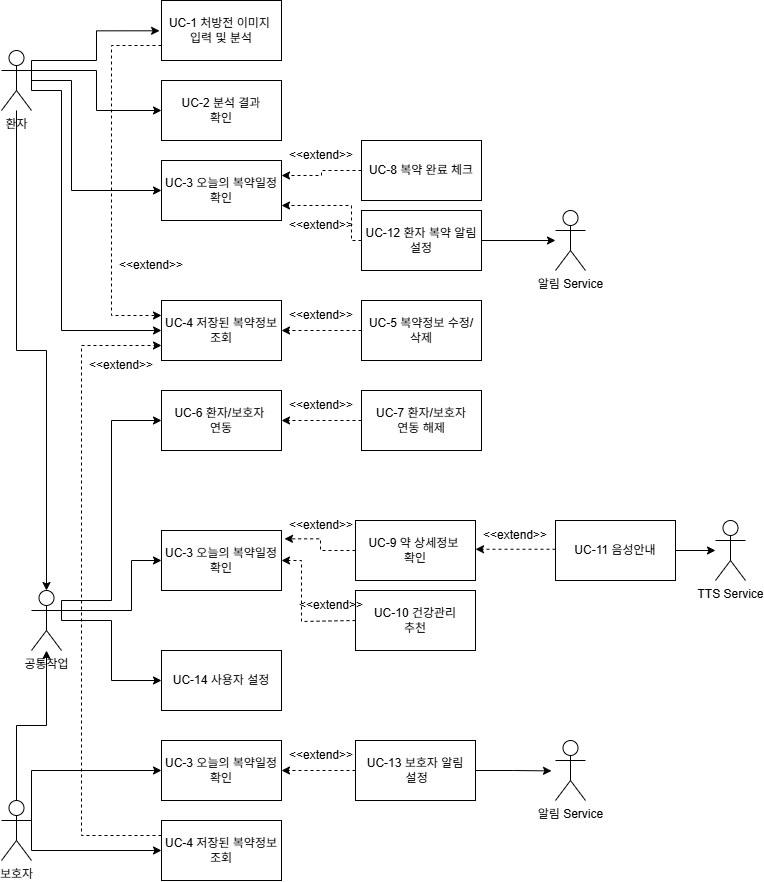

The diagram above was exported from draw.io. Its source (the exported page's mxGraphModel, read from the mxfile embedded in the PNG):
<mxGraphModel dx="1334" dy="887" grid="1" gridSize="10" guides="1" tooltips="1" connect="1" arrows="1" fold="1" page="1" pageScale="1" pageWidth="827" pageHeight="1169" math="0" shadow="0">
  <root>
    <mxCell id="0" />
    <mxCell id="1" parent="0" />
    <mxCell id="ZfkoXQB04-TTV6p4bmA_-47" edge="1" parent="1" source="ZfkoXQB04-TTV6p4bmA_-1" style="edgeStyle=orthogonalEdgeStyle;rounded=0;orthogonalLoop=1;jettySize=auto;html=1;exitX=1;exitY=0.3333333333333333;exitDx=0;exitDy=0;exitPerimeter=0;entryX=0;entryY=0.5;entryDx=0;entryDy=0;" target="ZfkoXQB04-TTV6p4bmA_-13">
      <mxGeometry relative="1" as="geometry" />
    </mxCell>
    <mxCell id="ZfkoXQB04-TTV6p4bmA_-50" edge="1" parent="1" style="edgeStyle=orthogonalEdgeStyle;rounded=0;orthogonalLoop=1;jettySize=auto;html=1;entryX=0;entryY=0.5;entryDx=0;entryDy=0;" target="ZfkoXQB04-TTV6p4bmA_-14">
      <mxGeometry relative="1" as="geometry">
        <Array as="points">
          <mxPoint x="90" y="120" />
          <mxPoint x="130" y="120" />
          <mxPoint x="130" y="230" />
        </Array>
        <mxPoint x="90" y="110" as="sourcePoint" />
      </mxGeometry>
    </mxCell>
    <mxCell id="ZfkoXQB04-TTV6p4bmA_-78" edge="1" parent="1" source="ZfkoXQB04-TTV6p4bmA_-1" style="edgeStyle=orthogonalEdgeStyle;rounded=0;orthogonalLoop=1;jettySize=auto;html=1;entryX=0;entryY=0.5;entryDx=0;entryDy=0;exitX=1;exitY=0.3333333333333333;exitDx=0;exitDy=0;exitPerimeter=0;" target="ZfkoXQB04-TTV6p4bmA_-15">
      <mxGeometry relative="1" as="geometry">
        <Array as="points">
          <mxPoint x="90" y="130" />
          <mxPoint x="120" y="130" />
          <mxPoint x="120" y="370" />
        </Array>
        <mxPoint x="100" y="130" as="sourcePoint" />
      </mxGeometry>
    </mxCell>
    <mxCell id="ZfkoXQB04-TTV6p4bmA_-1" parent="1" style="shape=umlActor;verticalLabelPosition=bottom;verticalAlign=top;html=1;outlineConnect=0;" value="환자" vertex="1">
      <mxGeometry height="60" width="30" x="60" y="90" as="geometry" />
    </mxCell>
    <mxCell id="ZfkoXQB04-TTV6p4bmA_-34" edge="1" parent="1" source="ZfkoXQB04-TTV6p4bmA_-2" style="edgeStyle=orthogonalEdgeStyle;rounded=0;orthogonalLoop=1;jettySize=auto;html=1;" target="ZfkoXQB04-TTV6p4bmA_-28">
      <mxGeometry relative="1" as="geometry" />
    </mxCell>
    <mxCell id="ZfkoXQB04-TTV6p4bmA_-64" edge="1" parent="1" source="ZfkoXQB04-TTV6p4bmA_-2" style="edgeStyle=orthogonalEdgeStyle;rounded=0;orthogonalLoop=1;jettySize=auto;html=1;exitX=1;exitY=0.3333333333333333;exitDx=0;exitDy=0;exitPerimeter=0;entryX=0;entryY=0.5;entryDx=0;entryDy=0;" target="ZfkoXQB04-TTV6p4bmA_-63">
      <mxGeometry relative="1" as="geometry">
        <Array as="points">
          <mxPoint x="90" y="810" />
        </Array>
      </mxGeometry>
    </mxCell>
    <mxCell id="ZfkoXQB04-TTV6p4bmA_-94" edge="1" parent="1" source="ZfkoXQB04-TTV6p4bmA_-2" style="edgeStyle=orthogonalEdgeStyle;rounded=0;orthogonalLoop=1;jettySize=auto;html=1;exitX=1;exitY=0.3333333333333333;exitDx=0;exitDy=0;exitPerimeter=0;entryX=0;entryY=0.5;entryDx=0;entryDy=0;" target="ZfkoXQB04-TTV6p4bmA_-93">
      <mxGeometry relative="1" as="geometry">
        <Array as="points">
          <mxPoint x="90" y="890" />
        </Array>
      </mxGeometry>
    </mxCell>
    <mxCell id="ZfkoXQB04-TTV6p4bmA_-2" parent="1" style="shape=umlActor;verticalLabelPosition=bottom;verticalAlign=top;html=1;outlineConnect=0;" value="보호자" vertex="1">
      <mxGeometry height="60" width="30" x="60" y="840" as="geometry" />
    </mxCell>
    <mxCell id="ZfkoXQB04-TTV6p4bmA_-8" parent="1" style="shape=umlActor;verticalLabelPosition=bottom;verticalAlign=top;html=1;outlineConnect=0;" value="TTS Service" vertex="1">
      <mxGeometry height="60" width="30" x="774" y="560" as="geometry" />
    </mxCell>
    <mxCell id="ZfkoXQB04-TTV6p4bmA_-9" parent="1" style="shape=umlActor;verticalLabelPosition=bottom;verticalAlign=top;html=1;outlineConnect=0;" value="알림 Service" vertex="1">
      <mxGeometry height="60" width="30" x="614" y="250" as="geometry" />
    </mxCell>
    <mxCell id="jfTTiNNH3myxI_l0JXrU-1" edge="1" parent="1" source="ZfkoXQB04-TTV6p4bmA_-12" style="edgeStyle=orthogonalEdgeStyle;rounded=0;orthogonalLoop=1;jettySize=auto;html=1;exitX=0;exitY=0.75;exitDx=0;exitDy=0;entryX=0;entryY=0.25;entryDx=0;entryDy=0;dashed=1;" target="ZfkoXQB04-TTV6p4bmA_-15">
      <mxGeometry relative="1" as="geometry">
        <Array as="points">
          <mxPoint x="170" y="85" />
          <mxPoint x="170" y="355" />
        </Array>
      </mxGeometry>
    </mxCell>
    <mxCell id="ZfkoXQB04-TTV6p4bmA_-12" parent="1" style="rounded=0;whiteSpace=wrap;html=1;" value="UC-1 처방전 이미지&amp;nbsp;&lt;div&gt;입력 및 분석&lt;/div&gt;" vertex="1">
      <mxGeometry height="60" width="120" x="220" y="40" as="geometry" />
    </mxCell>
    <mxCell id="ZfkoXQB04-TTV6p4bmA_-13" parent="1" style="rounded=0;whiteSpace=wrap;html=1;" value="UC-2 분석 결과&lt;div&gt;확인&lt;/div&gt;" vertex="1">
      <mxGeometry height="60" width="120" x="220" y="120" as="geometry" />
    </mxCell>
    <mxCell id="ZfkoXQB04-TTV6p4bmA_-14" parent="1" style="rounded=0;whiteSpace=wrap;html=1;" value="UC-3 오늘의 복약일정&lt;div&gt;확인&lt;/div&gt;" vertex="1">
      <mxGeometry height="60" width="120" x="220" y="200" as="geometry" />
    </mxCell>
    <mxCell id="ZfkoXQB04-TTV6p4bmA_-15" parent="1" style="rounded=0;whiteSpace=wrap;html=1;" value="UC-4 저장된 복약정보 조회" vertex="1">
      <mxGeometry height="60" width="120" x="220" y="340" as="geometry" />
    </mxCell>
    <mxCell id="ZfkoXQB04-TTV6p4bmA_-17" parent="1" style="rounded=0;whiteSpace=wrap;html=1;" value="UC-5 복약정보 수정/&lt;div&gt;삭제&lt;/div&gt;" vertex="1">
      <mxGeometry height="60" width="120" x="420" y="340" as="geometry" />
    </mxCell>
    <mxCell id="ZfkoXQB04-TTV6p4bmA_-18" parent="1" style="rounded=0;whiteSpace=wrap;html=1;" value="UC-9 약 상세정보&amp;nbsp;&lt;div&gt;확인&lt;/div&gt;" vertex="1">
      <mxGeometry height="60" width="120" x="414.00000000000006" y="560" as="geometry" />
    </mxCell>
    <mxCell id="ZfkoXQB04-TTV6p4bmA_-19" parent="1" style="rounded=0;whiteSpace=wrap;html=1;" value="UC-10 건강관리&lt;div&gt;추천&lt;/div&gt;" vertex="1">
      <mxGeometry height="60" width="120" x="414.00000000000006" y="630" as="geometry" />
    </mxCell>
    <mxCell id="ZfkoXQB04-TTV6p4bmA_-81" edge="1" parent="1" source="ZfkoXQB04-TTV6p4bmA_-20" style="edgeStyle=orthogonalEdgeStyle;rounded=0;orthogonalLoop=1;jettySize=auto;html=1;exitX=0;exitY=0.5;exitDx=0;exitDy=0;entryX=1;entryY=0.25;entryDx=0;entryDy=0;dashed=1;" target="ZfkoXQB04-TTV6p4bmA_-14">
      <mxGeometry relative="1" as="geometry" />
    </mxCell>
    <mxCell id="ZfkoXQB04-TTV6p4bmA_-20" parent="1" style="rounded=0;whiteSpace=wrap;html=1;" value="UC-8 복약 완료 체크" vertex="1">
      <mxGeometry height="60" width="120" x="420" y="180" as="geometry" />
    </mxCell>
    <mxCell id="ZfkoXQB04-TTV6p4bmA_-45" edge="1" parent="1" source="ZfkoXQB04-TTV6p4bmA_-21" style="edgeStyle=orthogonalEdgeStyle;rounded=0;orthogonalLoop=1;jettySize=auto;html=1;exitX=0;exitY=0.5;exitDx=0;exitDy=0;entryX=1;entryY=0.5;entryDx=0;entryDy=0;dashed=1;" target="ZfkoXQB04-TTV6p4bmA_-22">
      <mxGeometry relative="1" as="geometry" />
    </mxCell>
    <mxCell id="ZfkoXQB04-TTV6p4bmA_-21" parent="1" style="rounded=0;whiteSpace=wrap;html=1;" value="UC-7 환자/보호자&lt;div&gt;연동 해제&lt;/div&gt;" vertex="1">
      <mxGeometry height="60" width="120" x="420" y="430" as="geometry" />
    </mxCell>
    <mxCell id="ZfkoXQB04-TTV6p4bmA_-22" parent="1" style="rounded=0;whiteSpace=wrap;html=1;" value="UC-6 환자/보호자&amp;nbsp;&lt;div&gt;연동&lt;/div&gt;" vertex="1">
      <mxGeometry height="60" width="120" x="220" y="430" as="geometry" />
    </mxCell>
    <mxCell id="ZfkoXQB04-TTV6p4bmA_-62" edge="1" parent="1" source="ZfkoXQB04-TTV6p4bmA_-23" style="edgeStyle=orthogonalEdgeStyle;rounded=0;orthogonalLoop=1;jettySize=auto;html=1;exitX=1;exitY=0.5;exitDx=0;exitDy=0;" target="ZfkoXQB04-TTV6p4bmA_-8">
      <mxGeometry relative="1" as="geometry" />
    </mxCell>
    <mxCell id="ZfkoXQB04-TTV6p4bmA_-23" parent="1" style="rounded=0;whiteSpace=wrap;html=1;" value="UC-11 음성안내" vertex="1">
      <mxGeometry height="60" width="120" x="614" y="560" as="geometry" />
    </mxCell>
    <mxCell id="ZfkoXQB04-TTV6p4bmA_-26" parent="1" style="rounded=0;whiteSpace=wrap;html=1;" value="UC-14 사용자 설정" vertex="1">
      <mxGeometry height="60" width="120" x="220" y="690" as="geometry" />
    </mxCell>
    <mxCell id="ZfkoXQB04-TTV6p4bmA_-43" edge="1" parent="1" source="ZfkoXQB04-TTV6p4bmA_-28" style="edgeStyle=orthogonalEdgeStyle;rounded=0;orthogonalLoop=1;jettySize=auto;html=1;exitX=1;exitY=0.3333333333333333;exitDx=0;exitDy=0;exitPerimeter=0;entryX=0;entryY=0.5;entryDx=0;entryDy=0;" target="ZfkoXQB04-TTV6p4bmA_-22">
      <mxGeometry relative="1" as="geometry">
        <Array as="points">
          <mxPoint x="120" y="640" />
          <mxPoint x="170" y="640" />
          <mxPoint x="170" y="460" />
        </Array>
      </mxGeometry>
    </mxCell>
    <mxCell id="ZfkoXQB04-TTV6p4bmA_-67" edge="1" parent="1" source="ZfkoXQB04-TTV6p4bmA_-28" style="edgeStyle=orthogonalEdgeStyle;rounded=0;orthogonalLoop=1;jettySize=auto;html=1;exitX=1;exitY=0.3333333333333333;exitDx=0;exitDy=0;exitPerimeter=0;entryX=0;entryY=0.5;entryDx=0;entryDy=0;">
      <mxGeometry relative="1" as="geometry">
        <Array as="points">
          <mxPoint x="190" y="650" />
          <mxPoint x="190" y="600" />
        </Array>
        <mxPoint x="220" y="600" as="targetPoint" />
      </mxGeometry>
    </mxCell>
    <mxCell id="ZfkoXQB04-TTV6p4bmA_-85" edge="1" parent="1" source="ZfkoXQB04-TTV6p4bmA_-28" style="edgeStyle=orthogonalEdgeStyle;rounded=0;orthogonalLoop=1;jettySize=auto;html=1;exitX=1;exitY=0.3333333333333333;exitDx=0;exitDy=0;exitPerimeter=0;entryX=0;entryY=0.5;entryDx=0;entryDy=0;" target="ZfkoXQB04-TTV6p4bmA_-26">
      <mxGeometry relative="1" as="geometry">
        <Array as="points">
          <mxPoint x="120" y="660" />
          <mxPoint x="170" y="660" />
          <mxPoint x="170" y="720" />
        </Array>
      </mxGeometry>
    </mxCell>
    <mxCell id="ZfkoXQB04-TTV6p4bmA_-28" parent="1" style="shape=umlActor;verticalLabelPosition=bottom;verticalAlign=top;html=1;outlineConnect=0;" value="공통작업" vertex="1">
      <mxGeometry height="60" width="30" x="90" y="630" as="geometry" />
    </mxCell>
    <mxCell id="ZfkoXQB04-TTV6p4bmA_-33" edge="1" parent="1" source="ZfkoXQB04-TTV6p4bmA_-1" style="edgeStyle=orthogonalEdgeStyle;rounded=0;orthogonalLoop=1;jettySize=auto;html=1;entryX=0.5;entryY=0;entryDx=0;entryDy=0;entryPerimeter=0;" target="ZfkoXQB04-TTV6p4bmA_-28">
      <mxGeometry relative="1" as="geometry" />
    </mxCell>
    <mxCell id="ZfkoXQB04-TTV6p4bmA_-46" parent="1" style="text;html=1;whiteSpace=wrap;strokeColor=none;fillColor=none;align=center;verticalAlign=middle;rounded=0;" value="&amp;lt;&amp;lt;extend&amp;gt;&amp;gt;" vertex="1">
      <mxGeometry height="30" width="60" x="350" y="430" as="geometry" />
    </mxCell>
    <mxCell id="ZfkoXQB04-TTV6p4bmA_-49" edge="1" parent="1" source="ZfkoXQB04-TTV6p4bmA_-1" style="edgeStyle=orthogonalEdgeStyle;rounded=0;orthogonalLoop=1;jettySize=auto;html=1;entryX=-0.016;entryY=0.505;entryDx=0;entryDy=0;entryPerimeter=0;exitX=1;exitY=0.3333333333333333;exitDx=0;exitDy=0;exitPerimeter=0;" target="ZfkoXQB04-TTV6p4bmA_-12">
      <mxGeometry relative="1" as="geometry">
        <Array as="points">
          <mxPoint x="90" y="100" />
          <mxPoint x="155" y="100" />
          <mxPoint x="155" y="70" />
        </Array>
        <mxPoint x="100" y="90" as="sourcePoint" />
      </mxGeometry>
    </mxCell>
    <mxCell id="ZfkoXQB04-TTV6p4bmA_-53" parent="1" style="text;html=1;whiteSpace=wrap;strokeColor=none;fillColor=none;align=center;verticalAlign=middle;rounded=0;" value="&amp;lt;&amp;lt;extend&amp;gt;&amp;gt;" vertex="1">
      <mxGeometry height="30" width="60" x="350" y="180" as="geometry" />
    </mxCell>
    <mxCell id="ZfkoXQB04-TTV6p4bmA_-55" parent="1" style="text;html=1;whiteSpace=wrap;strokeColor=none;fillColor=none;align=center;verticalAlign=middle;rounded=0;" value="&amp;lt;&amp;lt;extend&amp;gt;&amp;gt;" vertex="1">
      <mxGeometry height="30" width="60" x="350.00000000000006" y="550" as="geometry" />
    </mxCell>
    <mxCell id="ZfkoXQB04-TTV6p4bmA_-56" edge="1" parent="1" source="ZfkoXQB04-TTV6p4bmA_-19" style="edgeStyle=orthogonalEdgeStyle;rounded=0;orthogonalLoop=1;jettySize=auto;html=1;entryX=1;entryY=0.5;entryDx=0;entryDy=0;dashed=1;exitX=0;exitY=0.5;exitDx=0;exitDy=0;">
      <mxGeometry relative="1" as="geometry">
        <Array as="points">
          <mxPoint x="414" y="661" />
          <mxPoint x="360" y="661" />
          <mxPoint x="360" y="600" />
        </Array>
        <mxPoint x="416.84000000000003" y="661.4100000000001" as="sourcePoint" />
        <mxPoint x="340" y="600" as="targetPoint" />
      </mxGeometry>
    </mxCell>
    <mxCell id="ZfkoXQB04-TTV6p4bmA_-57" parent="1" style="text;html=1;whiteSpace=wrap;strokeColor=none;fillColor=none;align=center;verticalAlign=middle;rounded=0;" value="&amp;lt;&amp;lt;extend&amp;gt;&amp;gt;" vertex="1">
      <mxGeometry height="30" width="60" x="360.00000000000006" y="630" as="geometry" />
    </mxCell>
    <mxCell id="ZfkoXQB04-TTV6p4bmA_-60" edge="1" parent="1" style="edgeStyle=orthogonalEdgeStyle;rounded=0;orthogonalLoop=1;jettySize=auto;html=1;exitX=0;exitY=0.5;exitDx=0;exitDy=0;entryX=1;entryY=0.5;entryDx=0;entryDy=0;dashed=1;">
      <mxGeometry relative="1" as="geometry">
        <mxPoint x="614" y="588.75" as="sourcePoint" />
        <mxPoint x="534" y="588.75" as="targetPoint" />
      </mxGeometry>
    </mxCell>
    <mxCell id="ZfkoXQB04-TTV6p4bmA_-61" parent="1" style="text;html=1;whiteSpace=wrap;strokeColor=none;fillColor=none;align=center;verticalAlign=middle;rounded=0;" value="&amp;lt;&amp;lt;extend&amp;gt;&amp;gt;" vertex="1">
      <mxGeometry height="30" width="60" x="544" y="560" as="geometry" />
    </mxCell>
    <mxCell id="ZfkoXQB04-TTV6p4bmA_-63" parent="1" style="rounded=0;whiteSpace=wrap;html=1;" value="UC-3 오늘의 복약일정&lt;div&gt;확인&lt;/div&gt;" vertex="1">
      <mxGeometry height="60" width="120" x="220" y="780" as="geometry" />
    </mxCell>
    <mxCell id="ZfkoXQB04-TTV6p4bmA_-68" edge="1" parent="1" source="ZfkoXQB04-TTV6p4bmA_-18" style="edgeStyle=orthogonalEdgeStyle;rounded=0;orthogonalLoop=1;jettySize=auto;html=1;exitX=0;exitY=0.5;exitDx=0;exitDy=0;entryX=1.025;entryY=0.139;entryDx=0;entryDy=0;entryPerimeter=0;dashed=1;">
      <mxGeometry relative="1" as="geometry">
        <mxPoint x="343" y="578.3399999999999" as="targetPoint" />
      </mxGeometry>
    </mxCell>
    <mxCell id="ZfkoXQB04-TTV6p4bmA_-75" edge="1" parent="1" style="edgeStyle=orthogonalEdgeStyle;rounded=0;orthogonalLoop=1;jettySize=auto;html=1;exitX=0;exitY=0.5;exitDx=0;exitDy=0;entryX=1;entryY=0.5;entryDx=0;entryDy=0;dashed=1;">
      <mxGeometry relative="1" as="geometry">
        <mxPoint x="420" y="369.9999999999999" as="sourcePoint" />
        <mxPoint x="340" y="370" as="targetPoint" />
      </mxGeometry>
    </mxCell>
    <mxCell id="ZfkoXQB04-TTV6p4bmA_-77" parent="1" style="text;html=1;whiteSpace=wrap;strokeColor=none;fillColor=none;align=center;verticalAlign=middle;rounded=0;" value="&amp;lt;&amp;lt;extend&amp;gt;&amp;gt;" vertex="1">
      <mxGeometry height="30" width="60" x="350" y="340" as="geometry" />
    </mxCell>
    <mxCell id="ZfkoXQB04-TTV6p4bmA_-82" edge="1" parent="1" source="ZfkoXQB04-TTV6p4bmA_-80" style="edgeStyle=orthogonalEdgeStyle;rounded=0;orthogonalLoop=1;jettySize=auto;html=1;exitX=0;exitY=0.5;exitDx=0;exitDy=0;entryX=1;entryY=0.75;entryDx=0;entryDy=0;dashed=1;" target="ZfkoXQB04-TTV6p4bmA_-14">
      <mxGeometry relative="1" as="geometry">
        <Array as="points">
          <mxPoint x="410" y="280" />
          <mxPoint x="410" y="245" />
        </Array>
      </mxGeometry>
    </mxCell>
    <mxCell id="ZfkoXQB04-TTV6p4bmA_-84" edge="1" parent="1" source="ZfkoXQB04-TTV6p4bmA_-80" style="edgeStyle=orthogonalEdgeStyle;rounded=0;orthogonalLoop=1;jettySize=auto;html=1;exitX=1;exitY=0.5;exitDx=0;exitDy=0;" target="ZfkoXQB04-TTV6p4bmA_-9">
      <mxGeometry relative="1" as="geometry" />
    </mxCell>
    <mxCell id="ZfkoXQB04-TTV6p4bmA_-80" parent="1" style="rounded=0;whiteSpace=wrap;html=1;" value="UC-12 환자 복약 알림&lt;div&gt;설정&lt;/div&gt;" vertex="1">
      <mxGeometry height="60" width="120" x="420.00000000000006" y="250" as="geometry" />
    </mxCell>
    <mxCell id="ZfkoXQB04-TTV6p4bmA_-83" parent="1" style="text;html=1;whiteSpace=wrap;strokeColor=none;fillColor=none;align=center;verticalAlign=middle;rounded=0;" value="&amp;lt;&amp;lt;extend&amp;gt;&amp;gt;" vertex="1">
      <mxGeometry height="30" width="60" x="350" y="250" as="geometry" />
    </mxCell>
    <mxCell id="ZfkoXQB04-TTV6p4bmA_-88" edge="1" parent="1" source="ZfkoXQB04-TTV6p4bmA_-86" style="edgeStyle=orthogonalEdgeStyle;rounded=0;orthogonalLoop=1;jettySize=auto;html=1;exitX=0;exitY=0.5;exitDx=0;exitDy=0;entryX=1;entryY=0.5;entryDx=0;entryDy=0;dashed=1;" target="ZfkoXQB04-TTV6p4bmA_-63">
      <mxGeometry relative="1" as="geometry" />
    </mxCell>
    <mxCell id="ZfkoXQB04-TTV6p4bmA_-92" edge="1" parent="1" source="ZfkoXQB04-TTV6p4bmA_-86" style="edgeStyle=orthogonalEdgeStyle;rounded=0;orthogonalLoop=1;jettySize=auto;html=1;exitX=1;exitY=0.5;exitDx=0;exitDy=0;">
      <mxGeometry relative="1" as="geometry">
        <mxPoint x="610" y="810.4117647058824" as="targetPoint" />
      </mxGeometry>
    </mxCell>
    <mxCell id="ZfkoXQB04-TTV6p4bmA_-86" parent="1" style="rounded=0;whiteSpace=wrap;html=1;" value="UC-13 보호자 알림&lt;div&gt;&amp;nbsp;설정&lt;/div&gt;" vertex="1">
      <mxGeometry height="60" width="120" x="414" y="780" as="geometry" />
    </mxCell>
    <mxCell id="ZfkoXQB04-TTV6p4bmA_-87" parent="1" style="rounded=0;whiteSpace=wrap;html=1;" value="UC-3 오늘의 복약일정&lt;div&gt;확인&lt;/div&gt;" vertex="1">
      <mxGeometry height="60" width="120" x="220" y="570" as="geometry" />
    </mxCell>
    <mxCell id="ZfkoXQB04-TTV6p4bmA_-90" parent="1" style="text;html=1;whiteSpace=wrap;strokeColor=none;fillColor=none;align=center;verticalAlign=middle;rounded=0;" value="&amp;lt;&amp;lt;extend&amp;gt;&amp;gt;" vertex="1">
      <mxGeometry height="30" width="60" x="350.00000000000006" y="780" as="geometry" />
    </mxCell>
    <mxCell id="ZfkoXQB04-TTV6p4bmA_-91" parent="1" style="shape=umlActor;verticalLabelPosition=bottom;verticalAlign=top;html=1;outlineConnect=0;" value="알림 Service" vertex="1">
      <mxGeometry height="60" width="30" x="614" y="780" as="geometry" />
    </mxCell>
    <mxCell id="jfTTiNNH3myxI_l0JXrU-3" edge="1" parent="1" source="ZfkoXQB04-TTV6p4bmA_-93" style="edgeStyle=orthogonalEdgeStyle;rounded=0;orthogonalLoop=1;jettySize=auto;html=1;exitX=0;exitY=0.25;exitDx=0;exitDy=0;entryX=0;entryY=0.75;entryDx=0;entryDy=0;dashed=1;" target="ZfkoXQB04-TTV6p4bmA_-15">
      <mxGeometry relative="1" as="geometry">
        <Array as="points">
          <mxPoint x="140" y="875" />
          <mxPoint x="140" y="385" />
        </Array>
      </mxGeometry>
    </mxCell>
    <mxCell id="ZfkoXQB04-TTV6p4bmA_-93" parent="1" style="rounded=0;whiteSpace=wrap;html=1;" value="UC-4 저장된 복약정보 조회" vertex="1">
      <mxGeometry height="60" width="120" x="220" y="860" as="geometry" />
    </mxCell>
    <mxCell id="jfTTiNNH3myxI_l0JXrU-2" parent="1" style="text;html=1;whiteSpace=wrap;strokeColor=none;fillColor=none;align=center;verticalAlign=middle;rounded=0;" value="&amp;lt;&amp;lt;extend&amp;gt;&amp;gt;" vertex="1">
      <mxGeometry height="30" width="60" x="180" y="290" as="geometry" />
    </mxCell>
    <mxCell id="jfTTiNNH3myxI_l0JXrU-4" parent="1" style="text;html=1;whiteSpace=wrap;strokeColor=none;fillColor=none;align=center;verticalAlign=middle;rounded=0;" value="&amp;lt;&amp;lt;extend&amp;gt;&amp;gt;" vertex="1">
      <mxGeometry height="30" width="60" x="150" y="390" as="geometry" />
    </mxCell>
  </root>
</mxGraphModel>